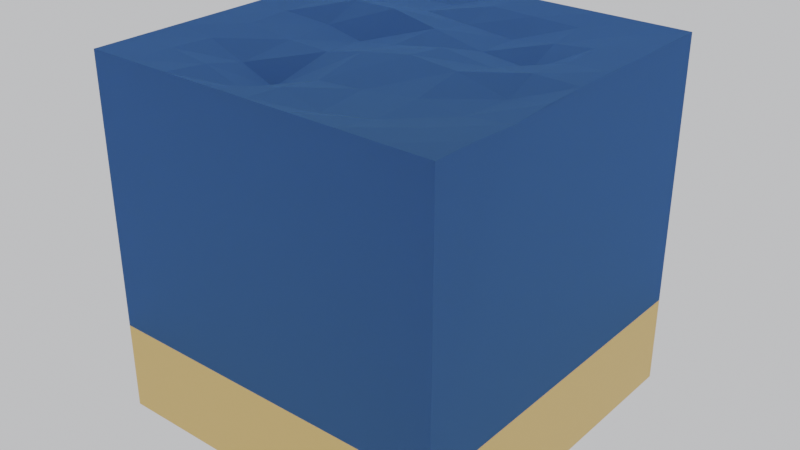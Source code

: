 # Source: watertile2.blend  (saved by Blender 2.90.8; exported with 4.5.12 LTS)
import bpy
from mathutils import Matrix  # noqa: F401  (used for matrix-valued properties, if any)

bpy.ops.wm.read_factory_settings(use_empty=True)
scene = bpy.context.scene
scene.name = 'Scene'

# ---- collections
col_collection = bpy.data.collections.new('Collection'); scene.collection.children.link(col_collection)

# ---- materials (node trees are filled in below, after node groups)
mat_material_003 = bpy.data.materials.new('Material.003')
mat_material_003.use_transparent_shadow = False
mat_material_001 = bpy.data.materials.new('Material.001')
mat_material_001.use_transparent_shadow = False

# ---- material node trees
mat_material_003.use_nodes = True; mat_material_003.node_tree.nodes.clear()
_N = mat_material_003.node_tree.nodes; _L = mat_material_003.node_tree.links
n0 = _N.new('ShaderNodeBsdfPrincipled'); n0.name = 'Principled BSDF'; n0.location = (10, 300)
n0.distribution = 'GGX'
n0.subsurface_method = 'BURLEY'
n0.inputs[0].default_value = (0.8, 0.5089, 0.1643, 1.0)
n0.inputs[3].default_value = 1.45
n0.inputs[27].default_value = (0.0, 0.0, 0.0, 1.0)
n0.inputs[28].default_value = 1.0
n1 = _N.new('ShaderNodeOutputMaterial'); n1.name = 'Material Output'; n1.location = (300, 300)
_L.new(n0.outputs[0], n1.inputs[0])
n1.is_active_output = True
mat_material_001.use_nodes = True; mat_material_001.node_tree.nodes.clear()
_N = mat_material_001.node_tree.nodes; _L = mat_material_001.node_tree.links
n0 = _N.new('ShaderNodeOutputMaterial'); n0.name = 'Material Output'; n0.location = (300, 300)
n1 = _N.new('ShaderNodeBsdfGlass'); n1.name = 'Glass BSDF'; n1.location = (10, 300)
n1.distribution = 'BECKMANN'
n1.inputs[0].default_value = (0.198, 0.4511, 1.0, 1.0)
n1.inputs[1].default_value = 1.0
n1.inputs[2].default_value = 3.33
_L.new(n1.outputs[0], n0.inputs[0])
n0.is_active_output = True

# ---- world
world_world = bpy.data.worlds.new('World'); scene.world = world_world
world_world.use_nodes = True; world_world.node_tree.nodes.clear()
_N = world_world.node_tree.nodes; _L = world_world.node_tree.links
n0 = _N.new('ShaderNodeOutputWorld'); n0.name = 'World Output'; n0.location = (300, 300)
n1 = _N.new('ShaderNodeBackground'); n1.name = 'Background'; n1.location = (10, 300)
n1.inputs[0].default_value = (0.9576, 0.9681, 1.0, 1.0)
n1.inputs[1].default_value = 0.7
_L.new(n1.outputs[0], n0.inputs[0])
n0.is_active_output = True
world_world.color = (0.05088, 0.05088, 0.05088)
world_world.use_sun_shadow = False
world_world.sun_shadow_jitter_overblur = 0.0

# ---- meshes
me_cube_001 = bpy.data.meshes.new('Cube.001')
me_cube_001.from_pydata([(-0.25, -0.25, -0.25), (-0.25, 0.25, -0.25), (0.25, -0.25, -0.25), (0.25, 0.25, -0.25), (-0.25, 0.25, -0.125), (0.25, 0.25, -0.125), (0.25, -0.25, -0.125), (-0.25, -0.25, -0.125)], [], [(1, 3, 2, 0), (0, 7, 4, 1), (1, 4, 5, 3), (3, 5, 6, 2), (2, 6, 7, 0)])
_uv = me_cube_001.uv_layers.new(name='UVMap')
_uv.uv.foreach_set('vector', [0.125, 0.5, 0.375, 0.5, 0.375, 0.75, 0.125, 0.75, 0.375, 0.0, 0.4375, 0.0, 0.4375, 0.25, 0.375, 0.25, 0.375, 0.25, 0.4375, 0.25, 0.4375, 0.5, 0.375, 0.5, 0.375, 0.5, 0.4375, 0.5, 0.4375, 0.75, 0.375, 0.75, 0.375, 0.75, 0.4375, 0.75, 0.4375, 1.0, 0.375, 1.0])
me_cube_001.materials.append(mat_material_003)
me_cube_001.use_remesh_fix_poles = True
me_cube_001.use_remesh_preserve_attributes = False
me_cube_001.use_mirror_vertex_groups = False
me_cube_001.update()
me_cube_002 = bpy.data.meshes.new('Cube.002')
me_cube_002.from_pydata([(-0.25, -0.25, 0.25), (-0.25, 0.25, 0.25), (0.25, -0.25, 0.25), (0.25, 0.25, 0.25), (0.0, -0.25, 0.25), (0.25, 0.0, 0.25), (0.0, 0.25, 0.25), (-0.25, 0.0, 0.25), (-0.25, 0.25, -0.125), (0.25, 0.25, -0.125), (0.25, -0.25, -0.125), (-0.25, -0.25, -0.125), (-0.006344, -0.002811, 0.2435), (0.1875, -0.25, 0.25), (0.125, -0.25, 0.25), (0.0625, -0.25, 0.25), (-0.25, 0.0625, 0.25), (-0.25, 0.125, 0.25), (-0.25, 0.1875, 0.25), (0.0625, 0.25, 0.25), (0.125, 0.25, 0.25), (0.1875, 0.25, 0.25), (0.2502, -0.06264, 0.2496), (0.2514, -0.126, 0.247), (0.2502, -0.1876, 0.2496), (-0.0625, -0.25, 0.25), (-0.125, -0.25, 0.25), (-0.1875, -0.25, 0.25), (0.25, 0.1875, 0.25), (0.25, 0.125, 0.25), (0.25, 0.0625, 0.25), (-0.1875, 0.25, 0.25), (-0.125, 0.25, 0.25), (-0.0625, 0.25, 0.25), (-0.25, -0.1875, 0.25), (-0.25, -0.125, 0.25), (-0.25, -0.0625, 0.25), (-0.1874, 0.000428, 0.2505), (-0.124, 0.01001, 0.2423), (-0.06742, 0.005498, 0.2333), (0.06263, 0.002638, 0.2535), (0.1281, 0.008854, 0.2422), (0.1875, 0.0005679, 0.2509), (0.0004369, 0.1876, 0.2496), (0.0006898, 0.1324, 0.2382), (0.00263, 0.06351, 0.2497), (-0.002771, -0.06287, 0.2515), (-0.002455, -0.1373, 0.2375), (-0.000832, -0.192, 0.2454), (0.1895, 0.1894, 0.2471), (0.19, 0.1256, 0.2479), (0.1909, 0.06228, 0.2468), (0.1288, 0.1899, 0.2457), (0.1343, 0.1264, 0.242), (0.141, 0.06777, 0.2266), (0.06515, 0.1882, 0.2478), (0.07002, 0.1329, 0.2323), (0.07643, 0.05987, 0.2369), (-0.06742, 0.1915, 0.2376), (-0.06195, 0.1312, 0.2443), (-0.06323, 0.0656, 0.2616), (-0.1299, 0.1915, 0.2376), (-0.1245, 0.1312, 0.2443), (-0.1257, 0.0656, 0.2616), (-0.1875, 0.1875, 0.25), (-0.1874, 0.1252, 0.2503), (-0.1871, 0.06464, 0.2525), (-0.05381, -0.0677, 0.2419), (-0.06505, -0.145, 0.2164), (-0.06594, -0.1951, 0.2299), (-0.1153, -0.06603, 0.2433), (-0.1208, -0.1397, 0.233), (-0.1232, -0.1922, 0.2445), (-0.187, -0.06333, 0.249), (-0.1858, -0.128, 0.2463), (-0.187, -0.1883, 0.249), (0.1951, -0.05571, 0.2389), (0.1918, -0.1276, 0.2412), (0.1888, -0.1885, 0.2471), (0.1239, -0.052, 0.2532), (0.129, -0.1254, 0.2442), (0.1292, -0.1929, 0.2419), (0.05567, -0.04803, 0.2563), (0.05618, -0.1302, 0.2385), (0.06564, -0.2057, 0.2369)], [], [(84, 48, 4, 15), (11, 0, 34, 35, 36, 7, 16, 17, 18, 1, 8), (8, 1, 31, 32, 33, 6, 19, 20, 21, 3, 9), (9, 3, 28, 29, 30, 5, 22, 23, 24, 2, 10), (75, 34, 0, 27), (66, 16, 7, 37), (57, 45, 12, 40), (10, 2, 13, 14, 15, 4, 25, 26, 27, 0, 11), (30, 51, 42, 5), (51, 54, 41, 42), (54, 57, 40, 41), (3, 21, 49, 28), (28, 49, 50, 29), (29, 50, 51, 30), (21, 20, 52, 49), (49, 52, 53, 50), (50, 53, 54, 51), (20, 19, 55, 52), (52, 55, 56, 53), (53, 56, 57, 54), (19, 6, 43, 55), (55, 43, 44, 56), (56, 44, 45, 57), (45, 60, 39, 12), (60, 63, 38, 39), (63, 66, 37, 38), (6, 33, 58, 43), (43, 58, 59, 44), (44, 59, 60, 45), (33, 32, 61, 58), (58, 61, 62, 59), (59, 62, 63, 60), (32, 31, 64, 61), (61, 64, 65, 62), (62, 65, 66, 63), (31, 1, 18, 64), (64, 18, 17, 65), (65, 17, 16, 66), (48, 69, 25, 4), (69, 72, 26, 25), (72, 75, 27, 26), (12, 39, 67, 46), (46, 67, 68, 47), (47, 68, 69, 48), (39, 38, 70, 67), (67, 70, 71, 68), (68, 71, 72, 69), (38, 37, 73, 70), (70, 73, 74, 71), (71, 74, 75, 72), (37, 7, 36, 73), (73, 36, 35, 74), (74, 35, 34, 75), (24, 78, 13, 2), (78, 81, 14, 13), (81, 84, 15, 14), (5, 42, 76, 22), (22, 76, 77, 23), (23, 77, 78, 24), (42, 41, 79, 76), (76, 79, 80, 77), (77, 80, 81, 78), (41, 40, 82, 79), (79, 82, 83, 80), (80, 83, 84, 81), (40, 12, 46, 82), (82, 46, 47, 83), (83, 47, 48, 84)])
_uv = me_cube_002.uv_layers.new(name='UVMap')
_uv.uv.foreach_set('vector', [0.7188, 0.7188, 0.75, 0.7188, 0.75, 0.75, 0.7188, 0.75, 0.4375, 0.0, 0.625, 0.0, 0.625, 0.03125, 0.625, 0.0625, 0.625, 0.09375, 0.625, 0.125, 0.625, 0.1562, 0.625, 0.1875, 0.625, 0.2188, 0.625, 0.25, 0.4375, 0.25, 0.4375, 0.25, 0.625, 0.25, 0.625, 0.2812, 0.625, 0.3125, 0.625, 0.3438, 0.625, 0.375, 0.625, 0.4062, 0.625, 0.4375, 0.625, 0.4688, 0.625, 0.5, 0.4375, 0.5, 0.4375, 0.5, 0.625, 0.5, 0.625, 0.5312, 0.625, 0.5625, 0.625, 0.5938, 0.625, 0.625, 0.625, 0.6562, 0.625, 0.6875, 0.625, 0.7188, 0.625, 0.75, 0.4375, 0.75, 0.8438, 0.7188, 0.875, 0.7188, 0.875, 0.75, 0.8438, 0.75, 0.8438, 0.5938, 0.875, 0.5938, 0.875, 0.625, 0.8438, 0.625, 0.7188, 0.5938, 0.75, 0.5938, 0.75, 0.625, 0.7188, 0.625, 0.4375, 0.75, 0.625, 0.75, 0.625, 0.7812, 0.625, 0.8125, 0.625, 0.8438, 0.625, 0.875, 0.625, 0.9062, 0.625, 0.9375, 0.625, 0.9688, 0.625, 1.0, 0.4375, 1.0, 0.625, 0.5938, 0.6562, 0.5938, 0.6562, 0.625, 0.625, 0.625, 0.6562, 0.5938, 0.6875, 0.5938, 0.6875, 0.625, 0.6562, 0.625, 0.6875, 0.5938, 0.7188, 0.5938, 0.7188, 0.625, 0.6875, 0.625, 0.625, 0.5, 0.6562, 0.5, 0.6562, 0.5312, 0.625, 0.5312, 0.625, 0.5312, 0.6562, 0.5312, 0.6562, 0.5625, 0.625, 0.5625, 0.625, 0.5625, 0.6562, 0.5625, 0.6562, 0.5938, 0.625, 0.5938, 0.6562, 0.5, 0.6875, 0.5, 0.6875, 0.5312, 0.6562, 0.5312, 0.6562, 0.5312, 0.6875, 0.5312, 0.6875, 0.5625, 0.6562, 0.5625, 0.6562, 0.5625, 0.6875, 0.5625, 0.6875, 0.5938, 0.6562, 0.5938, 0.6875, 0.5, 0.7188, 0.5, 0.7188, 0.5312, 0.6875, 0.5312, 0.6875, 0.5312, 0.7188, 0.5312, 0.7188, 0.5625, 0.6875, 0.5625, 0.6875, 0.5625, 0.7188, 0.5625, 0.7188, 0.5938, 0.6875, 0.5938, 0.7188, 0.5, 0.75, 0.5, 0.75, 0.5312, 0.7188, 0.5312, 0.7188, 0.5312, 0.75, 0.5312, 0.75, 0.5625, 0.7188, 0.5625, 0.7188, 0.5625, 0.75, 0.5625, 0.75, 0.5938, 0.7188, 0.5938, 0.75, 0.5938, 0.7812, 0.5938, 0.7812, 0.625, 0.75, 0.625, 0.7812, 0.5938, 0.8125, 0.5938, 0.8125, 0.625, 0.7812, 0.625, 0.8125, 0.5938, 0.8438, 0.5938, 0.8438, 0.625, 0.8125, 0.625, 0.75, 0.5, 0.7812, 0.5, 0.7812, 0.5312, 0.75, 0.5312, 0.75, 0.5312, 0.7812, 0.5312, 0.7812, 0.5625, 0.75, 0.5625, 0.75, 0.5625, 0.7812, 0.5625, 0.7812, 0.5938, 0.75, 0.5938, 0.7812, 0.5, 0.8125, 0.5, 0.8125, 0.5312, 0.7812, 0.5312, 0.7812, 0.5312, 0.8125, 0.5312, 0.8125, 0.5625, 0.7812, 0.5625, 0.7812, 0.5625, 0.8125, 0.5625, 0.8125, 0.5938, 0.7812, 0.5938, 0.8125, 0.5, 0.8438, 0.5, 0.8438, 0.5312, 0.8125, 0.5312, 0.8125, 0.5312, 0.8438, 0.5312, 0.8437, 0.5625, 0.8125, 0.5625, 0.8125, 0.5625, 0.8437, 0.5625, 0.8438, 0.5938, 0.8125, 0.5938, 0.8438, 0.5, 0.875, 0.5, 0.875, 0.5312, 0.8438, 0.5312, 0.8438, 0.5312, 0.875, 0.5312, 0.875, 0.5625, 0.8437, 0.5625, 0.8437, 0.5625, 0.875, 0.5625, 0.875, 0.5938, 0.8438, 0.5938, 0.75, 0.7188, 0.7812, 0.7188, 0.7812, 0.75, 0.75, 0.75, 0.7812, 0.7188, 0.8125, 0.7188, 0.8125, 0.75, 0.7812, 0.75, 0.8125, 0.7188, 0.8438, 0.7188, 0.8438, 0.75, 0.8125, 0.75, 0.75, 0.625, 0.7812, 0.625, 0.7812, 0.6562, 0.75, 0.6562, 0.75, 0.6562, 0.7812, 0.6562, 0.7812, 0.6875, 0.75, 0.6875, 0.75, 0.6875, 0.7812, 0.6875, 0.7812, 0.7188, 0.75, 0.7188, 0.7812, 0.625, 0.8125, 0.625, 0.8125, 0.6562, 0.7812, 0.6562, 0.7812, 0.6562, 0.8125, 0.6562, 0.8125, 0.6875, 0.7812, 0.6875, 0.7812, 0.6875, 0.8125, 0.6875, 0.8125, 0.7188, 0.7812, 0.7188, 0.8125, 0.625, 0.8438, 0.625, 0.8438, 0.6562, 0.8125, 0.6562, 0.8125, 0.6562, 0.8438, 0.6562, 0.8437, 0.6875, 0.8125, 0.6875, 0.8125, 0.6875, 0.8437, 0.6875, 0.8438, 0.7188, 0.8125, 0.7188, 0.8438, 0.625, 0.875, 0.625, 0.875, 0.6562, 0.8438, 0.6562, 0.8438, 0.6562, 0.875, 0.6562, 0.875, 0.6875, 0.8437, 0.6875, 0.8437, 0.6875, 0.875, 0.6875, 0.875, 0.7188, 0.8438, 0.7188, 0.625, 0.7188, 0.6562, 0.7188, 0.6562, 0.75, 0.625, 0.75, 0.6562, 0.7188, 0.6875, 0.7188, 0.6875, 0.75, 0.6562, 0.75, 0.6875, 0.7188, 0.7188, 0.7188, 0.7188, 0.75, 0.6875, 0.75, 0.625, 0.625, 0.6562, 0.625, 0.6562, 0.6562, 0.625, 0.6562, 0.625, 0.6562, 0.6562, 0.6562, 0.6562, 0.6875, 0.625, 0.6875, 0.625, 0.6875, 0.6562, 0.6875, 0.6562, 0.7188, 0.625, 0.7188, 0.6562, 0.625, 0.6875, 0.625, 0.6875, 0.6562, 0.6562, 0.6562, 0.6562, 0.6562, 0.6875, 0.6562, 0.6875, 0.6875, 0.6562, 0.6875, 0.6562, 0.6875, 0.6875, 0.6875, 0.6875, 0.7188, 0.6562, 0.7188, 0.6875, 0.625, 0.7188, 0.625, 0.7188, 0.6562, 0.6875, 0.6562, 0.6875, 0.6562, 0.7188, 0.6562, 0.7188, 0.6875, 0.6875, 0.6875, 0.6875, 0.6875, 0.7188, 0.6875, 0.7188, 0.7188, 0.6875, 0.7188, 0.7188, 0.625, 0.75, 0.625, 0.75, 0.6562, 0.7188, 0.6562, 0.7188, 0.6562, 0.75, 0.6562, 0.75, 0.6875, 0.7188, 0.6875, 0.7188, 0.6875, 0.75, 0.6875, 0.75, 0.7188, 0.7188, 0.7188])
me_cube_002.materials.append(mat_material_001)
me_cube_002.use_remesh_fix_poles = True
me_cube_002.use_remesh_preserve_attributes = False
me_cube_002.use_mirror_vertex_groups = False
me_cube_002.update()

# ---- objects
ob_cube = bpy.data.objects.new('Cube', me_cube_001)
ob_cube_001 = bpy.data.objects.new('Cube.001', me_cube_002)

# ---- transforms, parenting, visibility, modifiers, constraints
ob_cube.location = (0.0, 0.0, 0.03894)
ob_cube.lineart.crease_threshold = 0.0
ob_cube_001.location = (0.0, 0.0, 0.03894)
ob_cube_001.lineart.crease_threshold = 0.0

# ---- collection membership
col_collection.objects.link(ob_cube)
col_collection.objects.link(ob_cube_001)

# ---- scene / render settings (as saved in the file)
scene.frame_start = 1; scene.frame_end = 250; scene.frame_set(1)
scene.render.engine = 'BLENDER_EEVEE_NEXT'
scene.cycles.use_denoising = False
scene.cycles.samples = 128
scene.cycles.sampling_pattern = 'TABULATED_SOBOL'
scene.cycles.use_adaptive_sampling = False
scene.cycles.use_light_tree = False
scene.view_settings.view_transform = 'Filmic'
bpy.context.view_layer.update()

# ---- added for rendering (the .blend has no active camera): camera
cam_auto = bpy.data.cameras.new('AutoCamera')
cam_auto.lens = 50.0
cam_auto.sensor_width = 36.0
cam_auto.clip_end = 1000.0
ob_auto_camera = bpy.data.objects.new('AutoCamera', cam_auto)
scene.collection.objects.link(ob_auto_camera)
ob_auto_camera.location = (0.808913, -0.969867, 0.691302)
ob_auto_camera.rotation_euler = (1.09748, -7.21219e-08, 0.694738)
scene.camera = ob_auto_camera
bpy.context.view_layer.update()
